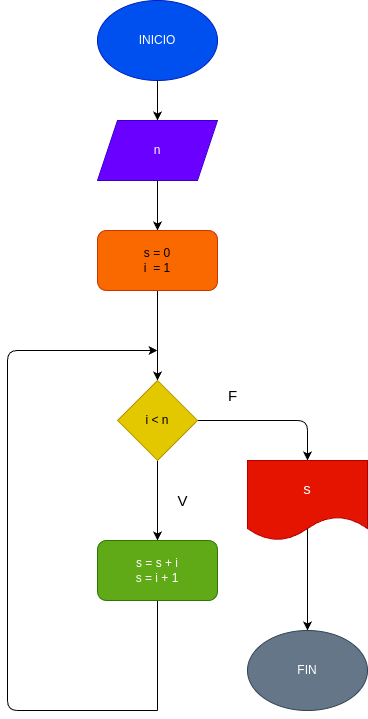

The diagram above was exported from draw.io. Its source (the exported page's mxGraphModel, read from the mxfile embedded in the PNG):
<mxGraphModel dx="576" dy="461" grid="1" gridSize="10" guides="1" tooltips="1" connect="1" arrows="1" fold="1" page="1" pageScale="1" pageWidth="980" pageHeight="1390" math="0" shadow="0">
  <root>
    <mxCell id="0" />
    <mxCell id="1" parent="0" />
    <mxCell id="6" style="edgeStyle=none;html=1;exitX=0.5;exitY=1;exitDx=0;exitDy=0;entryX=0.5;entryY=0;entryDx=0;entryDy=0;" edge="1" parent="1" source="2" target="3">
      <mxGeometry relative="1" as="geometry" />
    </mxCell>
    <mxCell id="2" value="INICIO" style="ellipse;whiteSpace=wrap;html=1;fillColor=#0050ef;fontColor=#ffffff;strokeColor=#001DBC;" vertex="1" parent="1">
      <mxGeometry x="430" y="10" width="120" height="80" as="geometry" />
    </mxCell>
    <mxCell id="7" style="edgeStyle=none;html=1;exitX=0.5;exitY=1;exitDx=0;exitDy=0;" edge="1" parent="1" source="3" target="4">
      <mxGeometry relative="1" as="geometry" />
    </mxCell>
    <mxCell id="3" value="n" style="shape=parallelogram;perimeter=parallelogramPerimeter;whiteSpace=wrap;html=1;fixedSize=1;fillColor=#6a00ff;fontColor=#ffffff;strokeColor=#3700CC;" vertex="1" parent="1">
      <mxGeometry x="430" y="130" width="120" height="60" as="geometry" />
    </mxCell>
    <mxCell id="8" style="edgeStyle=none;html=1;exitX=0.5;exitY=1;exitDx=0;exitDy=0;" edge="1" parent="1" source="4" target="5">
      <mxGeometry relative="1" as="geometry" />
    </mxCell>
    <mxCell id="4" value="s = 0&lt;br&gt;i&amp;nbsp; = 1" style="rounded=1;whiteSpace=wrap;html=1;fillColor=#fa6800;fontColor=#000000;strokeColor=#C73500;" vertex="1" parent="1">
      <mxGeometry x="430" y="240" width="120" height="60" as="geometry" />
    </mxCell>
    <mxCell id="10" style="edgeStyle=none;html=1;exitX=0.5;exitY=1;exitDx=0;exitDy=0;entryX=0.5;entryY=0;entryDx=0;entryDy=0;" edge="1" parent="1" source="5" target="9">
      <mxGeometry relative="1" as="geometry" />
    </mxCell>
    <mxCell id="22" style="edgeStyle=none;html=1;exitX=1;exitY=0.5;exitDx=0;exitDy=0;entryX=0.5;entryY=0;entryDx=0;entryDy=0;endArrow=classic;endFill=1;" edge="1" parent="1" source="5" target="21">
      <mxGeometry relative="1" as="geometry">
        <Array as="points">
          <mxPoint x="640" y="430" />
        </Array>
      </mxGeometry>
    </mxCell>
    <mxCell id="5" value="i &amp;lt; n" style="rhombus;whiteSpace=wrap;html=1;fillColor=#e3c800;fontColor=#000000;strokeColor=#B09500;" vertex="1" parent="1">
      <mxGeometry x="450" y="390" width="80" height="80" as="geometry" />
    </mxCell>
    <mxCell id="13" style="edgeStyle=none;html=1;exitX=0.5;exitY=1;exitDx=0;exitDy=0;endArrow=none;endFill=0;" edge="1" parent="1" source="9">
      <mxGeometry relative="1" as="geometry">
        <mxPoint x="490" y="720" as="targetPoint" />
      </mxGeometry>
    </mxCell>
    <mxCell id="9" value="s = s + i&lt;br&gt;s = i + 1" style="rounded=1;whiteSpace=wrap;html=1;fillColor=#60a917;fontColor=#ffffff;strokeColor=#2D7600;" vertex="1" parent="1">
      <mxGeometry x="430" y="550" width="120" height="60" as="geometry" />
    </mxCell>
    <mxCell id="17" value="" style="endArrow=classic;html=1;" edge="1" parent="1">
      <mxGeometry width="50" height="50" relative="1" as="geometry">
        <mxPoint x="490" y="720" as="sourcePoint" />
        <mxPoint x="490" y="360" as="targetPoint" />
        <Array as="points">
          <mxPoint x="340" y="720" />
          <mxPoint x="340" y="360" />
        </Array>
      </mxGeometry>
    </mxCell>
    <mxCell id="23" style="edgeStyle=none;html=1;exitX=0.5;exitY=0;exitDx=0;exitDy=0;endArrow=classic;endFill=1;" edge="1" parent="1" source="21">
      <mxGeometry relative="1" as="geometry">
        <mxPoint x="640" y="640" as="targetPoint" />
      </mxGeometry>
    </mxCell>
    <mxCell id="21" value="&lt;font style=&quot;font-size: 15px;&quot;&gt;s&lt;/font&gt;" style="shape=document;whiteSpace=wrap;html=1;boundedLbl=1;fillColor=#e51400;fontColor=#ffffff;strokeColor=#B20000;" vertex="1" parent="1">
      <mxGeometry x="580" y="470" width="120" height="80" as="geometry" />
    </mxCell>
    <mxCell id="24" value="FIN" style="ellipse;whiteSpace=wrap;html=1;fillColor=#647687;strokeColor=#314354;fontColor=#ffffff;" vertex="1" parent="1">
      <mxGeometry x="580" y="640" width="120" height="80" as="geometry" />
    </mxCell>
    <mxCell id="25" value="F" style="text;html=1;align=center;verticalAlign=middle;resizable=0;points=[];autosize=1;strokeColor=none;fillColor=none;fontSize=15;" vertex="1" parent="1">
      <mxGeometry x="550" y="390" width="30" height="30" as="geometry" />
    </mxCell>
    <mxCell id="26" value="V" style="text;html=1;align=center;verticalAlign=middle;resizable=0;points=[];autosize=1;strokeColor=none;fillColor=none;fontSize=15;" vertex="1" parent="1">
      <mxGeometry x="500" y="495" width="30" height="30" as="geometry" />
    </mxCell>
  </root>
</mxGraphModel>